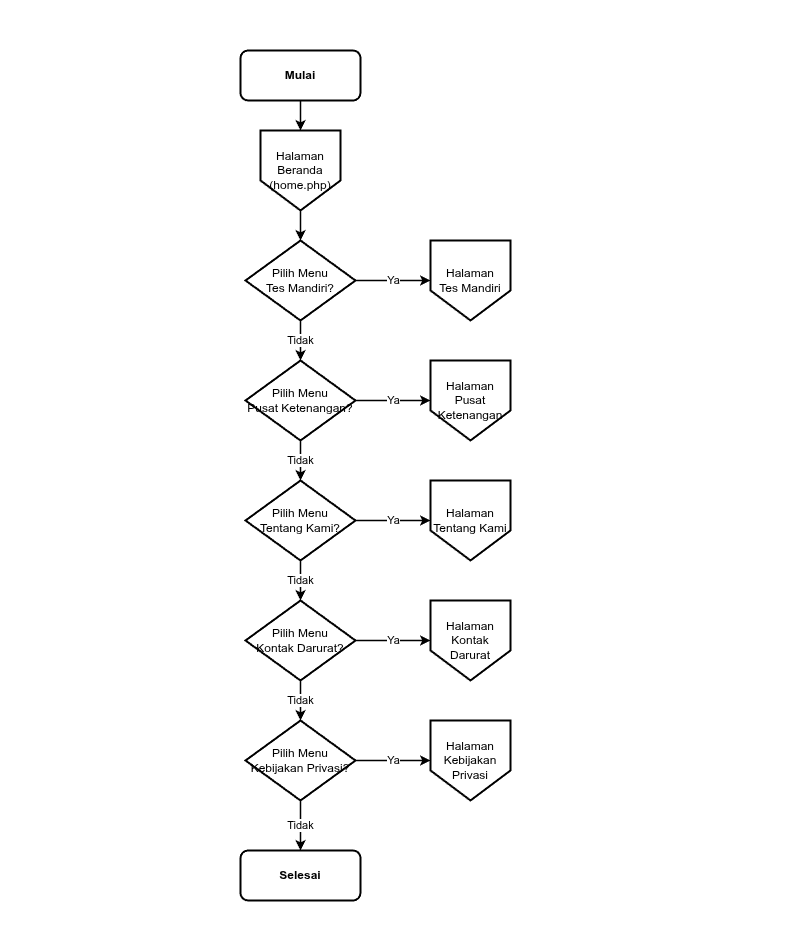

The diagram above was exported from draw.io. Its source (the exported page's mxGraphModel, read from the mxfile embedded in the PNG):
<mxGraphModel dx="792" dy="797" grid="1" gridSize="10" guides="1" tooltips="1" connect="1" arrows="1" fold="1" page="1" pageScale="1" pageWidth="800" pageHeight="950" math="0" shadow="0">
  <root>
    <mxCell id="0" />
    <mxCell id="1" parent="0" />
    <mxCell id="frame" value="" style="fillColor=none;strokeColor=none;pointerEvents=0;" parent="1" vertex="1">
      <mxGeometry width="800" height="950" as="geometry" />
    </mxCell>
    <mxCell id="start" value="Mulai" style="rounded=1;whiteSpace=wrap;html=1;fillColor=#FFFFFF;strokeColor=#000000;strokeWidth=2;fontColor=#000000;fontStyle=1;fontSize=12;" parent="1" vertex="1">
      <mxGeometry x="240" y="50" width="120" height="50" as="geometry" />
    </mxCell>
    <mxCell id="home" value="Halaman Beranda&#10;(home.php)" style="shape=offPageConnector;whiteSpace=wrap;html=1;fillColor=#FFFFFF;strokeColor=#000000;strokeWidth=2;fontSize=12;align=center;verticalAlign=middle;fontColor=#000000;" parent="1" vertex="1">
      <mxGeometry x="260" y="130" width="80" height="80" as="geometry" />
    </mxCell>
    <mxCell id="dec_tes" value="Pilih Menu&#10;Tes Mandiri?" style="strokeWidth=2;html=1;shape=mxgraph.flowchart.decision;whiteSpace=wrap;fillColor=#FFFFFF;strokeColor=#000000;fontColor=#000000;fontSize=12;" parent="1" vertex="1">
      <mxGeometry x="245" y="240" width="110" height="80" as="geometry" />
    </mxCell>
    <mxCell id="page_tes" value="Halaman&#10;Tes Mandiri" style="shape=offPageConnector;whiteSpace=wrap;html=1;fillColor=#FFFFFF;strokeColor=#000000;strokeWidth=2;fontSize=12;align=center;verticalAlign=middle;fontColor=#000000;" parent="1" vertex="1">
      <mxGeometry x="430" y="240" width="80" height="80" as="geometry" />
    </mxCell>
    <mxCell id="dec_relax" value="Pilih Menu&#10;Pusat Ketenangan?" style="strokeWidth=2;html=1;shape=mxgraph.flowchart.decision;whiteSpace=wrap;fillColor=#FFFFFF;strokeColor=#000000;fontColor=#000000;fontSize=12;" parent="1" vertex="1">
      <mxGeometry x="245" y="360" width="110" height="80" as="geometry" />
    </mxCell>
    <mxCell id="page_relax" value="Halaman&#10;Pusat Ketenangan" style="shape=offPageConnector;whiteSpace=wrap;html=1;fillColor=#FFFFFF;strokeColor=#000000;strokeWidth=2;fontSize=12;align=center;verticalAlign=middle;fontColor=#000000;" parent="1" vertex="1">
      <mxGeometry x="430" y="360" width="80" height="80" as="geometry" />
    </mxCell>
    <mxCell id="dec_about" value="Pilih Menu&#10;Tentang Kami?" style="strokeWidth=2;html=1;shape=mxgraph.flowchart.decision;whiteSpace=wrap;fillColor=#FFFFFF;strokeColor=#000000;fontColor=#000000;fontSize=12;" parent="1" vertex="1">
      <mxGeometry x="245" y="480" width="110" height="80" as="geometry" />
    </mxCell>
    <mxCell id="page_about" value="Halaman&#10;Tentang Kami" style="shape=offPageConnector;whiteSpace=wrap;html=1;fillColor=#FFFFFF;strokeColor=#000000;strokeWidth=2;fontSize=12;align=center;verticalAlign=middle;fontColor=#000000;" parent="1" vertex="1">
      <mxGeometry x="430" y="480" width="80" height="80" as="geometry" />
    </mxCell>
    <mxCell id="dec_contact" value="Pilih Menu&#10;Kontak Darurat?" style="strokeWidth=2;html=1;shape=mxgraph.flowchart.decision;whiteSpace=wrap;fillColor=#FFFFFF;strokeColor=#000000;fontColor=#000000;fontSize=12;" parent="1" vertex="1">
      <mxGeometry x="245" y="600" width="110" height="80" as="geometry" />
    </mxCell>
    <mxCell id="page_contact" value="Halaman&#10;Kontak Darurat" style="shape=offPageConnector;whiteSpace=wrap;html=1;fillColor=#FFFFFF;strokeColor=#000000;strokeWidth=2;fontSize=12;align=center;verticalAlign=middle;fontColor=#000000;" parent="1" vertex="1">
      <mxGeometry x="430" y="600" width="80" height="80" as="geometry" />
    </mxCell>
    <mxCell id="dec_privacy" value="Pilih Menu&#10;Kebijakan Privasi?" style="strokeWidth=2;html=1;shape=mxgraph.flowchart.decision;whiteSpace=wrap;fillColor=#FFFFFF;strokeColor=#000000;fontColor=#000000;fontSize=12;" parent="1" vertex="1">
      <mxGeometry x="245" y="720" width="110" height="80" as="geometry" />
    </mxCell>
    <mxCell id="page_privacy" value="Halaman&#10;Kebijakan Privasi" style="shape=offPageConnector;whiteSpace=wrap;html=1;fillColor=#FFFFFF;strokeColor=#000000;strokeWidth=2;fontSize=12;align=center;verticalAlign=middle;fontColor=#000000;" parent="1" vertex="1">
      <mxGeometry x="430" y="720" width="80" height="80" as="geometry" />
    </mxCell>
    <mxCell id="end" value="Selesai" style="rounded=1;whiteSpace=wrap;html=1;fillColor=#FFFFFF;strokeColor=#000000;strokeWidth=2;fontColor=#000000;fontStyle=1;fontSize=12;" parent="1" vertex="1">
      <mxGeometry x="240" y="850" width="120" height="50" as="geometry" />
    </mxCell>
    <mxCell id="e1" value="" style="edgeStyle=orthogonalEdgeStyle;rounded=0;orthogonalLoop=1;jettySize=auto;html=1;strokeColor=#000000;strokeWidth=1.5;fontColor=#000000;fontSize=11;labelBackgroundColor=#FFFFFF;exitX=0.5;exitY=1;exitDx=0;exitDy=0;entryX=0.5;entryY=0;entryDx=0;entryDy=0;" parent="1" source="start" target="home" edge="1">
      <mxGeometry relative="1" as="geometry" />
    </mxCell>
    <mxCell id="e2" value="" style="edgeStyle=orthogonalEdgeStyle;rounded=0;orthogonalLoop=1;jettySize=auto;html=1;strokeColor=#000000;strokeWidth=1.5;fontColor=#000000;fontSize=11;labelBackgroundColor=#FFFFFF;exitX=0.5;exitY=1;exitDx=0;exitDy=0;entryX=0.5;entryY=0;entryDx=0;entryDy=0;" parent="1" source="home" target="dec_tes" edge="1">
      <mxGeometry relative="1" as="geometry" />
    </mxCell>
    <mxCell id="e3" value="Ya" style="edgeStyle=orthogonalEdgeStyle;rounded=0;orthogonalLoop=1;jettySize=auto;html=1;strokeColor=#000000;strokeWidth=1.5;fontColor=#000000;fontSize=11;labelBackgroundColor=#FFFFFF;exitX=1;exitY=0.5;exitDx=0;exitDy=0;entryX=0;entryY=0.5;entryDx=0;entryDy=0;" parent="1" source="dec_tes" target="page_tes" edge="1">
      <mxGeometry relative="1" as="geometry" />
    </mxCell>
    <mxCell id="e4" value="Tidak" style="edgeStyle=orthogonalEdgeStyle;rounded=0;orthogonalLoop=1;jettySize=auto;html=1;strokeColor=#000000;strokeWidth=1.5;fontColor=#000000;fontSize=11;labelBackgroundColor=#FFFFFF;exitX=0.5;exitY=1;exitDx=0;exitDy=0;entryX=0.5;entryY=0;entryDx=0;entryDy=0;" parent="1" source="dec_tes" target="dec_relax" edge="1">
      <mxGeometry relative="1" as="geometry" />
    </mxCell>
    <mxCell id="e5" value="Ya" style="edgeStyle=orthogonalEdgeStyle;rounded=0;orthogonalLoop=1;jettySize=auto;html=1;strokeColor=#000000;strokeWidth=1.5;fontColor=#000000;fontSize=11;labelBackgroundColor=#FFFFFF;exitX=1;exitY=0.5;exitDx=0;exitDy=0;entryX=0;entryY=0.5;entryDx=0;entryDy=0;" parent="1" source="dec_relax" target="page_relax" edge="1">
      <mxGeometry relative="1" as="geometry" />
    </mxCell>
    <mxCell id="e6" value="Tidak" style="edgeStyle=orthogonalEdgeStyle;rounded=0;orthogonalLoop=1;jettySize=auto;html=1;strokeColor=#000000;strokeWidth=1.5;fontColor=#000000;fontSize=11;labelBackgroundColor=#FFFFFF;exitX=0.5;exitY=1;exitDx=0;exitDy=0;entryX=0.5;entryY=0;entryDx=0;entryDy=0;" parent="1" source="dec_relax" target="dec_about" edge="1">
      <mxGeometry relative="1" as="geometry" />
    </mxCell>
    <mxCell id="e7" value="Ya" style="edgeStyle=orthogonalEdgeStyle;rounded=0;orthogonalLoop=1;jettySize=auto;html=1;strokeColor=#000000;strokeWidth=1.5;fontColor=#000000;fontSize=11;labelBackgroundColor=#FFFFFF;exitX=1;exitY=0.5;exitDx=0;exitDy=0;entryX=0;entryY=0.5;entryDx=0;entryDy=0;" parent="1" source="dec_about" target="page_about" edge="1">
      <mxGeometry relative="1" as="geometry" />
    </mxCell>
    <mxCell id="e8" value="Tidak" style="edgeStyle=orthogonalEdgeStyle;rounded=0;orthogonalLoop=1;jettySize=auto;html=1;strokeColor=#000000;strokeWidth=1.5;fontColor=#000000;fontSize=11;labelBackgroundColor=#FFFFFF;exitX=0.5;exitY=1;exitDx=0;exitDy=0;entryX=0.5;entryY=0;entryDx=0;entryDy=0;" parent="1" source="dec_about" target="dec_contact" edge="1">
      <mxGeometry relative="1" as="geometry" />
    </mxCell>
    <mxCell id="e9" value="Ya" style="edgeStyle=orthogonalEdgeStyle;rounded=0;orthogonalLoop=1;jettySize=auto;html=1;strokeColor=#000000;strokeWidth=1.5;fontColor=#000000;fontSize=11;labelBackgroundColor=#FFFFFF;exitX=1;exitY=0.5;exitDx=0;exitDy=0;entryX=0;entryY=0.5;entryDx=0;entryDy=0;" parent="1" source="dec_contact" target="page_contact" edge="1">
      <mxGeometry relative="1" as="geometry" />
    </mxCell>
    <mxCell id="e10" value="Tidak" style="edgeStyle=orthogonalEdgeStyle;rounded=0;orthogonalLoop=1;jettySize=auto;html=1;strokeColor=#000000;strokeWidth=1.5;fontColor=#000000;fontSize=11;labelBackgroundColor=#FFFFFF;exitX=0.5;exitY=1;exitDx=0;exitDy=0;entryX=0.5;entryY=0;entryDx=0;entryDy=0;" parent="1" source="dec_contact" target="dec_privacy" edge="1">
      <mxGeometry relative="1" as="geometry" />
    </mxCell>
    <mxCell id="e11" value="Ya" style="edgeStyle=orthogonalEdgeStyle;rounded=0;orthogonalLoop=1;jettySize=auto;html=1;strokeColor=#000000;strokeWidth=1.5;fontColor=#000000;fontSize=11;labelBackgroundColor=#FFFFFF;exitX=1;exitY=0.5;exitDx=0;exitDy=0;entryX=0;entryY=0.5;entryDx=0;entryDy=0;" parent="1" source="dec_privacy" target="page_privacy" edge="1">
      <mxGeometry relative="1" as="geometry" />
    </mxCell>
    <mxCell id="e12" value="Tidak" style="edgeStyle=orthogonalEdgeStyle;rounded=0;orthogonalLoop=1;jettySize=auto;html=1;strokeColor=#000000;strokeWidth=1.5;fontColor=#000000;fontSize=11;labelBackgroundColor=#FFFFFF;exitX=0.5;exitY=1;exitDx=0;exitDy=0;entryX=0.5;entryY=0;entryDx=0;entryDy=0;" parent="1" source="dec_privacy" target="end" edge="1">
      <mxGeometry relative="1" as="geometry" />
    </mxCell>
  </root>
</mxGraphModel>